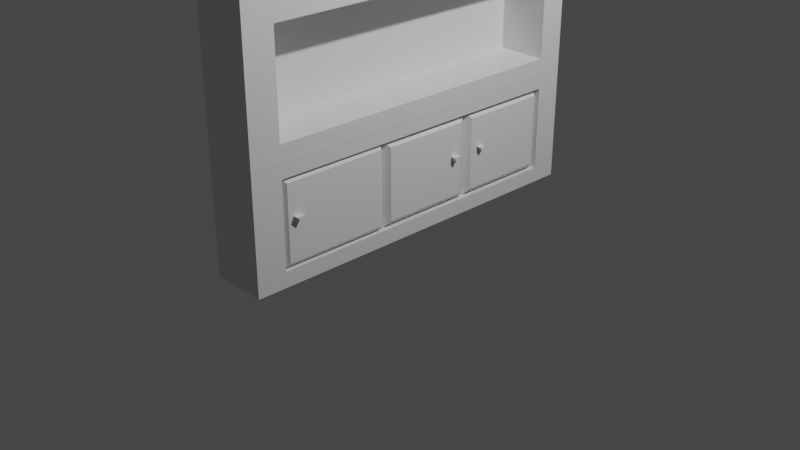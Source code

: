 # Source: library.blend  (saved by Blender 2.80.75; exported with 4.5.12 LTS)
import bpy
from mathutils import Matrix  # noqa: F401  (used for matrix-valued properties, if any)

bpy.ops.wm.read_factory_settings(use_empty=True)
scene = bpy.context.scene
scene.name = 'Scene'

# ---- collections
col_collection = bpy.data.collections.new('Collection'); scene.collection.children.link(col_collection)

# ---- materials (node trees are filled in below, after node groups)
mat_material = bpy.data.materials.new('Material')
mat_material.alpha_threshold = 0.0
mat_material.use_transparent_shadow = False
mat_material.line_color = (0.0, 0.0, 0.0, 1.0)

# ---- material node trees
mat_material.use_nodes = True; mat_material.node_tree.nodes.clear()
_N = mat_material.node_tree.nodes; _L = mat_material.node_tree.links
n0 = _N.new('ShaderNodeOutputMaterial'); n0.name = 'Material Output'; n0.location = (300, 300)
n1 = _N.new('ShaderNodeBsdfPrincipled'); n1.name = 'Principled BSDF'; n1.location = (10, 300)
n1.distribution = 'GGX'
n1.subsurface_method = 'BURLEY'
n1.inputs[2].default_value = 0.4
n1.inputs[3].default_value = 1.45
n1.inputs[27].default_value = (0.0, 0.0, 0.0, 1.0)
n1.inputs[28].default_value = 1.0
_L.new(n1.outputs[0], n0.inputs[0])
n0.is_active_output = True

# ---- world
world_world = bpy.data.worlds.new('World'); scene.world = world_world
world_world.use_nodes = True; world_world.node_tree.nodes.clear()
_N = world_world.node_tree.nodes; _L = world_world.node_tree.links
n0 = _N.new('ShaderNodeOutputWorld'); n0.name = 'World Output'; n0.location = (300, 300)
n1 = _N.new('ShaderNodeBackground'); n1.name = 'Background'; n1.location = (10, 300)
n1.inputs[0].default_value = (0.05088, 0.05088, 0.05088, 1.0)
_L.new(n1.outputs[0], n0.inputs[0])
n0.is_active_output = True
world_world.color = (0.05088, 0.05088, 0.05088)
world_world.use_sun_shadow = False
world_world.sun_shadow_jitter_overblur = 0.0

# ---- cameras
cam_camera = bpy.data.cameras.new('Camera')
cam_camera.clip_end = 100.0
cam_camera.ortho_scale = 7.314

# ---- lights
light_light = bpy.data.lights.new('Light', 'POINT')
light_light.transmission_factor = 0.0
light_light.energy = 1000.0
light_light.shadow_soft_size = 0.1
light_light.shadow_maximum_resolution = 0.006
light_light.use_absolute_resolution = True

# ---- meshes
me_cube = bpy.data.meshes.new('Cube')
me_cube.from_pydata([(1.087, 0.996, 0.9878), (1.087, 0.996, -1.012), (1.087, -1.004, 0.9878), (1.087, -1.004, -1.012), (-0.9126, 0.996, 0.9878), (-0.9126, 0.996, -1.012), (-0.9126, -1.004, 0.9878), (-0.9126, -1.004, -1.012), (-0.9126, -0.8457, -1.012), (1.087, -0.8457, 0.9878), (-0.9126, -0.8457, 0.9878), (1.087, -0.8457, -1.012), (-0.9126, 0.8521, 0.9878), (1.087, 0.8521, -1.012), (-0.9126, 0.8521, -1.012), (1.087, 0.8521, 0.9878), (1.087, 0.996, 0.7604), (-0.9126, -1.004, 0.7604), (1.087, -1.004, 0.7604), (-0.9126, 0.996, 0.7604), (1.087, -0.8457, 0.7604), (-0.9126, -0.8457, 0.7604), (1.087, 0.8521, 0.7604), (-0.9126, 0.8521, 0.7604), (1.087, 0.996, -0.7408), (1.087, -1.004, -0.7408), (-0.9126, 0.996, -0.7408), (1.087, -0.8457, -0.7408), (-0.9126, -0.8457, -0.7408), (1.087, 0.8521, -0.7408), (-0.9126, 0.8521, -0.7408), (-0.9126, -1.004, -0.7408), (-0.6991, 0.8521, 0.7604), (-0.6991, -0.8457, 0.7604), (-0.6991, -0.8457, -0.7408), (-0.6991, 0.8521, -0.7408)], [], [(9, 10, 6, 2), (18, 2, 6, 17), (23, 12, 4, 19), (8, 11, 3, 7), (20, 9, 2, 18), (19, 4, 0, 16), (22, 15, 9, 20), (14, 13, 11, 8), (17, 6, 10, 21), (15, 12, 10, 9), (0, 4, 12, 15), (5, 1, 13, 14), (16, 0, 15, 22), (21, 10, 12, 23), (28, 21, 23, 30), (24, 16, 22, 29), (31, 17, 21, 28), (29, 22, 32, 35), (26, 19, 16, 24), (27, 20, 18, 25), (30, 23, 19, 26), (25, 18, 17, 31), (3, 25, 31, 7), (14, 30, 26, 5), (11, 27, 25, 3), (5, 26, 24, 1), (13, 29, 27, 11), (7, 31, 28, 8), (1, 24, 29, 13), (8, 28, 30, 14), (35, 32, 33, 34), (20, 27, 34, 33), (27, 29, 35, 34), (22, 20, 33, 32)])
_uv = me_cube.uv_layers.new(name='UVMap')
_uv.uv.foreach_set('vector', [0.625, 0.7302, 0.875, 0.7302, 0.875, 0.75, 0.625, 0.75, 0.5966, 0.75, 0.625, 0.75, 0.625, 1.0, 0.5966, 1.0, 0.5966, 0.232, 0.625, 0.232, 0.625, 0.25, 0.5966, 0.25, 0.125, 0.7302, 0.375, 0.7302, 0.375, 0.75, 0.125, 0.75, 0.5966, 0.7302, 0.625, 0.7302, 0.625, 0.75, 0.5966, 0.75, 0.5966, 0.25, 0.625, 0.25, 0.625, 0.5, 0.5966, 0.5, 0.5966, 0.518, 0.625, 0.518, 0.625, 0.7302, 0.5966, 0.7302, 0.125, 0.518, 0.375, 0.518, 0.375, 0.7302, 0.125, 0.7302, 0.5966, 0.0, 0.625, 0.0, 0.625, 0.01978, 0.5966, 0.01978, 0.625, 0.518, 0.875, 0.518, 0.875, 0.7302, 0.625, 0.7302, 0.625, 0.5, 0.875, 0.5, 0.875, 0.518, 0.625, 0.518, 0.125, 0.5, 0.375, 0.5, 0.375, 0.518, 0.125, 0.518, 0.5966, 0.5, 0.625, 0.5, 0.625, 0.518, 0.5966, 0.518, 0.5966, 0.01978, 0.625, 0.01978, 0.625, 0.232, 0.5966, 0.232, 0.4089, 0.01978, 0.5966, 0.01978, 0.5966, 0.232, 0.4089, 0.232, 0.4089, 0.5, 0.5966, 0.5, 0.5966, 0.518, 0.4089, 0.518, 0.4089, 0.0, 0.5966, 0.0, 0.5966, 0.01978, 0.4089, 0.01978, 0.4089, 0.518, 0.5966, 0.518, 0.5966, 0.518, 0.4089, 0.518, 0.4089, 0.25, 0.5966, 0.25, 0.5966, 0.5, 0.4089, 0.5, 0.4089, 0.7302, 0.5966, 0.7302, 0.5966, 0.75, 0.4089, 0.75, 0.4089, 0.232, 0.5966, 0.232, 0.5966, 0.25, 0.4089, 0.25, 0.4089, 0.75, 0.5966, 0.75, 0.5966, 1.0, 0.4089, 1.0, 0.375, 0.75, 0.4089, 0.75, 0.4089, 1.0, 0.375, 1.0, 0.375, 0.232, 0.4089, 0.232, 0.4089, 0.25, 0.375, 0.25, 0.375, 0.7302, 0.4089, 0.7302, 0.4089, 0.75, 0.375, 0.75, 0.375, 0.25, 0.4089, 0.25, 0.4089, 0.5, 0.375, 0.5, 0.375, 0.518, 0.4089, 0.518, 0.4089, 0.7302, 0.375, 0.7302, 0.375, 0.0, 0.4089, 0.0, 0.4089, 0.01978, 0.375, 0.01978, 0.375, 0.5, 0.4089, 0.5, 0.4089, 0.518, 0.375, 0.518, 0.375, 0.01978, 0.4089, 0.01978, 0.4089, 0.232, 0.375, 0.232, 0.4089, 0.518, 0.5966, 0.518, 0.5966, 0.7302, 0.4089, 0.7302, 0.5966, 0.7302, 0.4089, 0.7302, 0.4089, 0.7302, 0.5966, 0.7302, 0.4089, 0.7302, 0.4089, 0.518, 0.4089, 0.518, 0.4089, 0.7302, 0.5966, 0.518, 0.5966, 0.7302, 0.5966, 0.7302, 0.5966, 0.518])
me_cube.materials.append(mat_material)
me_cube.use_remesh_preserve_volume = False
me_cube.use_remesh_preserve_attributes = False
me_cube.use_mirror_vertex_groups = False
me_cube.update()
me_cube_001 = bpy.data.meshes.new('Cube.001')
me_cube_001.from_pydata([(1.087, 0.996, 0.9878), (1.087, 0.996, -1.012), (1.087, -1.004, 0.9878), (1.087, -1.004, -1.012), (-0.9126, 0.996, 0.9878), (-0.9126, 0.996, -1.012), (-0.9126, -1.004, 0.9878), (-0.9126, -1.004, -1.012), (-0.9126, -0.8457, -1.012), (1.087, -0.8457, 0.9878), (-0.9126, -0.8457, 0.9878), (1.087, -0.8457, -1.012), (-0.9126, 0.8521, 0.9878), (1.087, 0.8521, -1.012), (-0.9126, 0.8521, -1.012), (1.087, 0.8521, 0.9878), (1.087, 0.996, 0.7604), (-0.9126, -1.004, 0.7604), (1.087, -1.004, 0.7604), (-0.9126, 0.996, 0.7604), (1.087, -0.8457, 0.7604), (-0.9126, -0.8457, 0.7604), (1.087, 0.8521, 0.7604), (-0.9126, 0.8521, 0.7604), (1.087, 0.996, -0.7408), (1.087, -1.004, -0.7408), (-0.9126, 0.996, -0.7408), (1.087, -0.8457, -0.7408), (-0.9126, -0.8457, -0.7408), (1.087, 0.8521, -0.7408), (-0.9126, 0.8521, -0.7408), (-0.9126, -1.004, -0.7408), (-0.6991, 0.8521, 0.7604), (-0.6991, -0.8457, 0.7604), (-0.6991, -0.8457, -0.7408), (-0.6991, 0.8521, -0.7408)], [], [(9, 10, 6, 2), (18, 2, 6, 17), (23, 12, 4, 19), (8, 11, 3, 7), (20, 9, 2, 18), (19, 4, 0, 16), (22, 15, 9, 20), (14, 13, 11, 8), (17, 6, 10, 21), (15, 12, 10, 9), (0, 4, 12, 15), (5, 1, 13, 14), (16, 0, 15, 22), (21, 10, 12, 23), (28, 21, 23, 30), (24, 16, 22, 29), (31, 17, 21, 28), (29, 22, 32, 35), (26, 19, 16, 24), (27, 20, 18, 25), (30, 23, 19, 26), (25, 18, 17, 31), (3, 25, 31, 7), (14, 30, 26, 5), (11, 27, 25, 3), (5, 26, 24, 1), (13, 29, 27, 11), (7, 31, 28, 8), (1, 24, 29, 13), (8, 28, 30, 14), (35, 32, 33, 34), (20, 27, 34, 33), (27, 29, 35, 34), (22, 20, 33, 32)])
_uv = me_cube_001.uv_layers.new(name='UVMap')
_uv.uv.foreach_set('vector', [0.625, 0.7302, 0.875, 0.7302, 0.875, 0.75, 0.625, 0.75, 0.5966, 0.75, 0.625, 0.75, 0.625, 1.0, 0.5966, 1.0, 0.5966, 0.232, 0.625, 0.232, 0.625, 0.25, 0.5966, 0.25, 0.125, 0.7302, 0.375, 0.7302, 0.375, 0.75, 0.125, 0.75, 0.5966, 0.7302, 0.625, 0.7302, 0.625, 0.75, 0.5966, 0.75, 0.5966, 0.25, 0.625, 0.25, 0.625, 0.5, 0.5966, 0.5, 0.5966, 0.518, 0.625, 0.518, 0.625, 0.7302, 0.5966, 0.7302, 0.125, 0.518, 0.375, 0.518, 0.375, 0.7302, 0.125, 0.7302, 0.5966, 0.0, 0.625, 0.0, 0.625, 0.01978, 0.5966, 0.01978, 0.625, 0.518, 0.875, 0.518, 0.875, 0.7302, 0.625, 0.7302, 0.625, 0.5, 0.875, 0.5, 0.875, 0.518, 0.625, 0.518, 0.125, 0.5, 0.375, 0.5, 0.375, 0.518, 0.125, 0.518, 0.5966, 0.5, 0.625, 0.5, 0.625, 0.518, 0.5966, 0.518, 0.5966, 0.01978, 0.625, 0.01978, 0.625, 0.232, 0.5966, 0.232, 0.4089, 0.01978, 0.5966, 0.01978, 0.5966, 0.232, 0.4089, 0.232, 0.4089, 0.5, 0.5966, 0.5, 0.5966, 0.518, 0.4089, 0.518, 0.4089, 0.0, 0.5966, 0.0, 0.5966, 0.01978, 0.4089, 0.01978, 0.4089, 0.518, 0.5966, 0.518, 0.5966, 0.518, 0.4089, 0.518, 0.4089, 0.25, 0.5966, 0.25, 0.5966, 0.5, 0.4089, 0.5, 0.4089, 0.7302, 0.5966, 0.7302, 0.5966, 0.75, 0.4089, 0.75, 0.4089, 0.232, 0.5966, 0.232, 0.5966, 0.25, 0.4089, 0.25, 0.4089, 0.75, 0.5966, 0.75, 0.5966, 1.0, 0.4089, 1.0, 0.375, 0.75, 0.4089, 0.75, 0.4089, 1.0, 0.375, 1.0, 0.375, 0.232, 0.4089, 0.232, 0.4089, 0.25, 0.375, 0.25, 0.375, 0.7302, 0.4089, 0.7302, 0.4089, 0.75, 0.375, 0.75, 0.375, 0.25, 0.4089, 0.25, 0.4089, 0.5, 0.375, 0.5, 0.375, 0.518, 0.4089, 0.518, 0.4089, 0.7302, 0.375, 0.7302, 0.375, 0.0, 0.4089, 0.0, 0.4089, 0.01978, 0.375, 0.01978, 0.375, 0.5, 0.4089, 0.5, 0.4089, 0.518, 0.375, 0.518, 0.375, 0.01978, 0.4089, 0.01978, 0.4089, 0.232, 0.375, 0.232, 0.4089, 0.518, 0.5966, 0.518, 0.5966, 0.7302, 0.4089, 0.7302, 0.5966, 0.7302, 0.4089, 0.7302, 0.4089, 0.7302, 0.5966, 0.7302, 0.4089, 0.7302, 0.4089, 0.518, 0.4089, 0.518, 0.4089, 0.7302, 0.5966, 0.518, 0.5966, 0.7302, 0.5966, 0.7302, 0.5966, 0.518])
me_cube_001.materials.append(mat_material)
me_cube_001.use_remesh_preserve_volume = False
me_cube_001.use_remesh_preserve_attributes = False
me_cube_001.use_mirror_vertex_groups = False
me_cube_001.update()
me_cube_002 = bpy.data.meshes.new('Cube.002')
me_cube_002.from_pydata([(1.087, 0.996, 0.9878), (1.087, 0.996, -1.012), (1.087, -1.004, 0.9878), (1.087, -1.004, -1.012), (-0.9126, 0.996, 0.9878), (-0.9126, 0.996, -1.012), (-0.9126, -1.004, 0.9878), (-0.9126, -1.004, -1.012), (-0.9126, -0.8457, -1.012), (1.087, -0.8457, 0.9878), (-0.9126, -0.8457, 0.9878), (1.087, -0.8457, -1.012), (-0.9126, 0.8521, 0.9878), (1.087, 0.8521, -1.012), (-0.9126, 0.8521, -1.012), (1.087, 0.8521, 0.9878), (1.087, 0.996, 0.7604), (-0.9126, -1.004, 0.7604), (1.087, -1.004, 0.7604), (-0.9126, 0.996, 0.7604), (1.087, -0.8457, 0.7604), (-0.9126, -0.8457, 0.7604), (1.087, 0.8521, 0.7604), (-0.9126, 0.8521, 0.7604), (1.087, 0.996, -0.7408), (1.087, -1.004, -0.7408), (-0.9126, 0.996, -0.7408), (1.087, -0.8457, -0.7408), (-0.9126, -0.8457, -0.7408), (1.087, 0.8521, -0.7408), (-0.9126, 0.8521, -0.7408), (-0.9126, -1.004, -0.7408), (-0.6991, 0.8521, 0.7604), (-0.6991, -0.8457, 0.7604), (-0.6991, -0.8457, -0.7408), (-0.6991, 0.8521, -0.7408), (-0.9126, -0.2388, -1.012), (1.087, -0.2388, 0.9878), (-0.9126, -0.2388, 0.9878), (1.087, -0.2388, -1.012), (-0.9126, -0.2388, 0.7604), (1.087, -0.2388, 0.7604), (1.087, -0.2388, -0.7408), (-0.9126, -0.2388, -0.7408), (-0.6991, -0.2388, 0.7604), (-0.6991, -0.2388, -0.7408), (1.087, -0.2401, 0.9878), (-0.9126, -0.2401, -1.012), (1.087, -0.2401, 0.7604), (1.087, -0.2401, -0.7408), (-0.6991, -0.2401, 0.7604), (-0.6991, -0.2401, -0.7408), (-0.9126, -0.2401, 0.9878), (1.087, -0.2401, -1.012), (-0.9126, -0.2401, 0.7604), (-0.9126, -0.2401, -0.7408), (0.8409, -0.2388, 0.7604), (0.8403, -0.2401, 0.7604), (0.8409, -0.2388, -0.7452), (-0.6991, -0.2388, -0.7452), (-0.6991, -0.2401, -0.7452), (0.8403, -0.2401, -0.7452)], [], [(9, 10, 6, 2), (18, 2, 6, 17), (23, 12, 4, 19), (8, 11, 3, 7), (20, 9, 2, 18), (19, 4, 0, 16), (48, 46, 9, 20), (47, 53, 11, 8), (17, 6, 10, 21), (46, 52, 10, 9), (0, 4, 12, 15), (5, 1, 13, 14), (16, 0, 15, 22), (40, 38, 12, 23), (43, 40, 23, 30), (24, 16, 22, 29), (31, 17, 21, 28), (29, 22, 32, 35), (26, 19, 16, 24), (27, 20, 18, 25), (30, 23, 19, 26), (25, 18, 17, 31), (3, 25, 31, 7), (14, 30, 26, 5), (11, 27, 25, 3), (5, 26, 24, 1), (53, 49, 27, 11), (7, 31, 28, 8), (1, 24, 29, 13), (36, 43, 30, 14), (51, 50, 33, 34), (20, 27, 34, 33), (42, 29, 35, 45), (48, 20, 33, 50, 57), (22, 41, 56, 44, 32), (49, 42, 45, 51), (35, 32, 44, 45), (47, 55, 43, 36), (13, 29, 42, 39), (55, 54, 40, 43), (54, 52, 38, 40), (15, 12, 38, 37), (14, 13, 39, 36), (22, 15, 37, 41), (21, 10, 52, 54), (28, 21, 54, 55), (8, 28, 55, 47), (27, 49, 51, 34), (41, 48, 57, 56), (45, 44, 50, 51), (39, 42, 49, 53), (37, 38, 52, 46), (36, 39, 53, 47), (41, 37, 46, 48), (50, 44, 59, 60), (58, 61, 60, 59), (56, 57, 61, 58), (57, 50, 60, 61), (44, 56, 58, 59)])
_uv = me_cube_002.uv_layers.new(name='UVMap')
_uv.uv.foreach_set('vector', [0.625, 0.7302, 0.875, 0.7302, 0.875, 0.75, 0.625, 0.75, 0.5966, 0.75, 0.625, 0.75, 0.625, 1.0, 0.5966, 1.0, 0.5966, 0.232, 0.625, 0.232, 0.625, 0.25, 0.5966, 0.25, 0.125, 0.7302, 0.375, 0.7302, 0.375, 0.75, 0.125, 0.75, 0.5966, 0.7302, 0.625, 0.7302, 0.625, 0.75, 0.5966, 0.75, 0.5966, 0.25, 0.625, 0.25, 0.625, 0.5, 0.5966, 0.5, 0.5966, 0.6545, 0.625, 0.6545, 0.625, 0.7302, 0.5966, 0.7302, 0.125, 0.6545, 0.375, 0.6545, 0.375, 0.7302, 0.125, 0.7302, 0.5966, 0.0, 0.625, 0.0, 0.625, 0.01978, 0.5966, 0.01978, 0.625, 0.6545, 0.875, 0.6545, 0.875, 0.7302, 0.625, 0.7302, 0.625, 0.5, 0.875, 0.5, 0.875, 0.518, 0.625, 0.518, 0.125, 0.5, 0.375, 0.5, 0.375, 0.518, 0.125, 0.518, 0.5966, 0.5, 0.625, 0.5, 0.625, 0.518, 0.5966, 0.518, 0.5966, 0.09565, 0.625, 0.09565, 0.625, 0.232, 0.5966, 0.232, 0.4089, 0.09565, 0.5966, 0.09565, 0.5966, 0.232, 0.4089, 0.232, 0.4089, 0.5, 0.5966, 0.5, 0.5966, 0.518, 0.4089, 0.518, 0.4089, 0.0, 0.5966, 0.0, 0.5966, 0.01978, 0.4089, 0.01978, 0.4089, 0.518, 0.5966, 0.518, 0.5966, 0.518, 0.4089, 0.518, 0.4089, 0.25, 0.5966, 0.25, 0.5966, 0.5, 0.4089, 0.5, 0.4089, 0.7302, 0.5966, 0.7302, 0.5966, 0.75, 0.4089, 0.75, 0.4089, 0.232, 0.5966, 0.232, 0.5966, 0.25, 0.4089, 0.25, 0.4089, 0.75, 0.5966, 0.75, 0.5966, 1.0, 0.4089, 1.0, 0.375, 0.75, 0.4089, 0.75, 0.4089, 1.0, 0.375, 1.0, 0.375, 0.232, 0.4089, 0.232, 0.4089, 0.25, 0.375, 0.25, 0.375, 0.7302, 0.4089, 0.7302, 0.4089, 0.75, 0.375, 0.75, 0.375, 0.25, 0.4089, 0.25, 0.4089, 0.5, 0.375, 0.5, 0.375, 0.6545, 0.4089, 0.6545, 0.4089, 0.7302, 0.375, 0.7302, 0.375, 0.0, 0.4089, 0.0, 0.4089, 0.01978, 0.375, 0.01978, 0.375, 0.5, 0.4089, 0.5, 0.4089, 0.518, 0.375, 0.518, 0.375, 0.09565, 0.4089, 0.09565, 0.4089, 0.232, 0.375, 0.232, 0.4089, 0.6545, 0.5966, 0.6545, 0.5966, 0.7302, 0.4089, 0.7302, 0.5966, 0.7302, 0.4089, 0.7302, 0.4089, 0.7302, 0.5966, 0.7302, 0.4089, 0.6544, 0.4089, 0.518, 0.4089, 0.518, 0.4089, 0.6544, 0.5966, 0.6545, 0.5966, 0.7302, 0.5966, 0.7302, 0.5966, 0.6545, 0.5966, 0.6545, 0.5966, 0.518, 0.5966, 0.6544, 0.5966, 0.6544, 0.5966, 0.6544, 0.5966, 0.518, 0.4089, 0.6545, 0.4089, 0.6544, 0.4089, 0.6544, 0.4089, 0.6545, 0.4089, 0.518, 0.5966, 0.518, 0.5966, 0.6544, 0.4089, 0.6544, 0.375, 0.09549, 0.4089, 0.09549, 0.4089, 0.09565, 0.375, 0.09565, 0.375, 0.518, 0.4089, 0.518, 0.4089, 0.6544, 0.375, 0.6544, 0.4089, 0.09549, 0.5966, 0.09549, 0.5966, 0.09565, 0.4089, 0.09565, 0.5966, 0.09549, 0.625, 0.09549, 0.625, 0.09565, 0.5966, 0.09565, 0.625, 0.518, 0.875, 0.518, 0.875, 0.6544, 0.625, 0.6544, 0.125, 0.518, 0.375, 0.518, 0.375, 0.6544, 0.125, 0.6544, 0.5966, 0.518, 0.625, 0.518, 0.625, 0.6544, 0.5966, 0.6544, 0.5966, 0.01978, 0.625, 0.01978, 0.625, 0.09549, 0.5966, 0.09549, 0.4089, 0.01978, 0.5966, 0.01978, 0.5966, 0.09549, 0.4089, 0.09549, 0.375, 0.01978, 0.4089, 0.01978, 0.4089, 0.09549, 0.375, 0.09549, 0.4089, 0.7302, 0.4089, 0.6545, 0.4089, 0.6545, 0.4089, 0.7302, 0.5966, 0.6544, 0.5966, 0.6545, 0.5966, 0.6545, 0.5966, 0.6544, 0.4089, 0.6544, 0.5966, 0.6544, 0.5966, 0.6545, 0.4089, 0.6545, 0.375, 0.6544, 0.4089, 0.6544, 0.4089, 0.6545, 0.375, 0.6545, 0.625, 0.6544, 0.875, 0.6544, 0.875, 0.6545, 0.625, 0.6545, 0.125, 0.6544, 0.375, 0.6544, 0.375, 0.6545, 0.125, 0.6545, 0.5966, 0.6544, 0.625, 0.6544, 0.625, 0.6545, 0.5966, 0.6545, 0.5966, 0.6545, 0.5966, 0.6544, 0.5966, 0.6544, 0.5966, 0.6545, 0.5966, 0.6544, 0.5966, 0.6545, 0.5966, 0.6545, 0.5966, 0.6544, 0.5966, 0.6544, 0.5966, 0.6545, 0.5966, 0.6545, 0.5966, 0.6544, 0.5966, 0.6545, 0.5966, 0.6545, 0.5966, 0.6545, 0.5966, 0.6545, 0.5966, 0.6544, 0.5966, 0.6544, 0.5966, 0.6544, 0.5966, 0.6544])
me_cube_002.materials.append(mat_material)
me_cube_002.use_remesh_preserve_volume = False
me_cube_002.use_remesh_preserve_attributes = False
me_cube_002.use_mirror_vertex_groups = False
me_cube_002.update()
me_cube_003 = bpy.data.meshes.new('Cube.003')
me_cube_003.from_pydata([(-0.03159, 0.5394, 0.4513), (-0.03159, 0.5394, -0.4513), (-0.03159, -0.5394, 0.4513), (-0.03159, -0.5394, -0.4513), (0.03159, -0.3173, 0.05932), (0.03159, -0.352, 0.01376), (0.03159, -0.3886, 0.06216), (0.03159, -0.4722, -0.3841), (-0.03566, -0.5394, -0.4513), (-0.03566, -0.5394, 0.4513), (0.03159, -0.4722, 0.3841), (0.03159, 0.4722, -0.3841), (-0.03566, 0.5394, -0.4513), (0.03159, 0.4722, 0.3841), (-0.03566, 0.5394, 0.4513), (0.06658, -0.3173, 0.05932), (0.06658, -0.3886, 0.06216), (0.06658, -0.352, 0.01376), (0.07953, -0.3173, 0.05932), (0.07953, -0.3886, 0.06216), (0.07953, -0.352, 0.01376)], [], [(3, 2, 0, 1), (8, 9, 2, 3), (14, 0, 2, 9), (11, 13, 4, 5, 6, 10, 7), (1, 0, 14, 12), (13, 11, 12, 14), (8, 12, 11, 7), (14, 9, 10, 13), (9, 8, 7, 10), (1, 12, 8, 3), (10, 6, 4, 13), (5, 4, 15, 17), (17, 15, 18, 20), (6, 5, 17, 16), (4, 6, 16, 15), (19, 20, 18), (16, 17, 20, 19), (15, 16, 19, 18)])
_uv = me_cube_003.uv_layers.new(name='UVMap')
_uv.uv.foreach_set('vector', [0.375, 0.0, 0.625, 0.0, 0.625, 0.25, 0.375, 0.25, 0.375, 1.016, 0.625, 1.016, 0.625, 1.0, 0.375, 1.0, 0.8911, 0.5, 0.875, 0.5, 0.875, 0.75, 0.8911, 0.75, 0.3936, 0.5156, 0.6064, 0.5156, 0.5164, 0.6985, 0.5038, 0.7066, 0.5172, 0.7151, 0.6064, 0.7344, 0.3936, 0.7344, 0.375, 0.25, 0.625, 0.25, 0.625, 0.2339, 0.375, 0.2339, 0.6064, 0.5156, 0.3936, 0.5156, 0.375, 0.2339, 0.625, 0.2339, 0.1089, 0.75, 0.1089, 0.5, 0.3936, 0.5156, 0.3936, 0.7344, 0.8911, 0.5, 0.8911, 0.75, 0.6064, 0.7344, 0.6064, 0.5156, 0.625, 1.016, 0.375, 1.016, 0.3936, 0.7344, 0.6064, 0.7344, 0.125, 0.5, 0.1089, 0.5, 0.1089, 0.75, 0.125, 0.75, 0.6064, 0.7344, 0.5172, 0.7151, 0.5164, 0.6985, 0.6064, 0.5156, 0.5038, 0.7066, 0.5164, 0.6985, 0.5164, 0.6985, 0.5038, 0.7066, 0.5038, 0.7066, 0.5164, 0.6985, 0.5164, 0.6985, 0.5038, 0.7066, 0.5172, 0.7151, 0.5038, 0.7066, 0.5038, 0.7066, 0.5172, 0.7151, 0.5164, 0.6985, 0.5172, 0.7151, 0.5172, 0.7151, 0.5164, 0.6985, 0.5172, 0.7151, 0.5038, 0.7066, 0.5164, 0.6985, 0.5172, 0.7151, 0.5038, 0.7066, 0.5038, 0.7066, 0.5172, 0.7151, 0.5164, 0.6985, 0.5172, 0.7151, 0.5172, 0.7151, 0.5164, 0.6985])
me_cube_003.use_remesh_preserve_volume = False
me_cube_003.use_remesh_preserve_attributes = False
me_cube_003.use_mirror_vertex_groups = False
me_cube_003.update()
me_cube_004 = bpy.data.meshes.new('Cube.004')
me_cube_004.from_pydata([(-0.03159, -0.6062, -0.4513), (-0.03159, -0.6062, 0.4513), (-0.03159, 0.6062, -0.4513), (-0.03159, 0.6062, 0.4513), (0.03159, -0.5496, -0.3947), (-0.025, -0.6062, -0.4513), (-0.025, -0.6062, 0.4513), (0.03159, -0.5496, 0.3947), (0.03159, 0.5496, -0.3947), (-0.025, 0.6062, -0.4513), (0.03159, 0.5496, 0.3947), (-0.025, 0.6062, 0.4513), (0.03159, -0.4916, 0.06435), (0.03159, -0.4361, 0.01056), (0.03159, -0.4013, 0.06549), (0.07478, -0.4916, 0.06435), (0.07478, -0.4361, 0.01056), (0.07478, -0.4013, 0.06549), (0.08474, -0.4916, 0.06435), (0.08474, -0.4361, 0.01056), (0.08474, -0.4013, 0.06549)], [], [(0, 1, 3, 2), (5, 6, 1, 0), (11, 3, 1, 6), (8, 10, 14, 13, 12, 7, 4), (2, 3, 11, 9), (10, 8, 9, 11), (5, 9, 8, 4), (11, 6, 7, 10), (6, 5, 4, 7), (2, 9, 5, 0), (17, 15, 18, 20), (7, 12, 14, 10), (14, 12, 15, 17), (13, 14, 17, 16), (12, 13, 16, 15), (18, 19, 20), (16, 17, 20, 19), (15, 16, 19, 18)])
_uv = me_cube_004.uv_layers.new(name='UVMap')
_uv.uv.foreach_set('vector', [0.375, 0.0, 0.625, 0.0, 0.625, 0.25, 0.375, 0.25, 0.375, 0.9739, 0.625, 0.9739, 0.625, 1.0, 0.375, 1.0, 0.8489, 0.5, 0.875, 0.5, 0.875, 0.75, 0.8489, 0.75, 0.3907, 0.5117, 0.6093, 0.5117, 0.5181, 0.7078, 0.5029, 0.7149, 0.5178, 0.7264, 0.6093, 0.7383, 0.3907, 0.7383, 0.375, 0.25, 0.625, 0.25, 0.625, 0.2761, 0.375, 0.2761, 0.6093, 0.5117, 0.3907, 0.5117, 0.375, 0.2761, 0.625, 0.2761, 0.1511, 0.75, 0.1511, 0.5, 0.3907, 0.5117, 0.3907, 0.7383, 0.8489, 0.5, 0.8489, 0.75, 0.6093, 0.7383, 0.6093, 0.5117, 0.625, 0.9739, 0.375, 0.9739, 0.3907, 0.7383, 0.6093, 0.7383, 0.125, 0.5, 0.1511, 0.5, 0.1511, 0.75, 0.125, 0.75, 0.5181, 0.7078, 0.5178, 0.7264, 0.5178, 0.7264, 0.5181, 0.7078, 0.6093, 0.7383, 0.5178, 0.7264, 0.5181, 0.7078, 0.6093, 0.5117, 0.5181, 0.7078, 0.5178, 0.7264, 0.5178, 0.7264, 0.5181, 0.7078, 0.5029, 0.7149, 0.5181, 0.7078, 0.5181, 0.7078, 0.5029, 0.7149, 0.5178, 0.7264, 0.5029, 0.7149, 0.5029, 0.7149, 0.5178, 0.7264, 0.5178, 0.7264, 0.5029, 0.7149, 0.5181, 0.7078, 0.5029, 0.7149, 0.5181, 0.7078, 0.5181, 0.7078, 0.5029, 0.7149, 0.5178, 0.7264, 0.5029, 0.7149, 0.5029, 0.7149, 0.5178, 0.7264])
me_cube_004.use_remesh_preserve_volume = False
me_cube_004.use_remesh_preserve_attributes = False
me_cube_004.use_mirror_vertex_groups = False
me_cube_004.update()
me_cube_005 = bpy.data.meshes.new('Cube.005')
me_cube_005.from_pydata([(-0.03159, 0.5469, 0.4513), (-0.03159, 0.5469, -0.4513), (-0.03159, -0.5469, 0.4513), (-0.03159, -0.5469, -0.4513), (0.03159, -0.4794, -0.3838), (-0.03592, -0.5469, -0.4513), (-0.03592, -0.5469, 0.4513), (0.03159, -0.4794, 0.3838), (0.03159, 0.4794, -0.3838), (-0.03592, 0.5469, -0.4513), (0.03159, 0.4794, 0.3838), (-0.03592, 0.5469, 0.4513), (0.03159, 0.412, 0.0584), (0.03159, 0.3323, 0.05507), (0.03159, 0.3598, 0.0009308), (0.08553, 0.412, 0.0584), (0.08553, 0.3323, 0.05507), (0.08553, 0.3598, 0.0009308)], [], [(3, 2, 0, 1), (5, 6, 2, 3), (11, 0, 2, 6), (8, 10, 12, 14, 13, 7, 4), (1, 0, 11, 9), (10, 8, 9, 11), (5, 9, 8, 4), (11, 6, 7, 10), (6, 5, 4, 7), (1, 9, 5, 3), (16, 17, 15), (7, 13, 12, 10), (14, 12, 15, 17), (13, 14, 17, 16), (12, 13, 16, 15)])
_uv = me_cube_005.uv_layers.new(name='UVMap')
_uv.uv.foreach_set('vector', [0.375, 0.0, 0.625, 0.0, 0.625, 0.25, 0.375, 0.25, 0.375, 1.017, 0.625, 1.017, 0.625, 1.0, 0.375, 1.0, 0.8922, 0.5, 0.875, 0.5, 0.875, 0.75, 0.8922, 0.75, 0.3937, 0.5154, 0.6063, 0.5154, 0.5162, 0.5308, 0.5003, 0.5428, 0.5153, 0.5491, 0.6063, 0.7346, 0.3937, 0.7346, 0.375, 0.25, 0.625, 0.25, 0.625, 0.2328, 0.375, 0.2328, 0.6063, 0.5154, 0.3937, 0.5154, 0.375, 0.2328, 0.625, 0.2328, 0.1078, 0.75, 0.1078, 0.5, 0.3937, 0.5154, 0.3937, 0.7346, 0.8922, 0.5, 0.8922, 0.75, 0.6063, 0.7346, 0.6063, 0.5154, 0.625, 1.017, 0.375, 1.017, 0.3937, 0.7346, 0.6063, 0.7346, 0.125, 0.5, 0.1078, 0.5, 0.1078, 0.75, 0.125, 0.75, 0.5153, 0.5491, 0.5003, 0.5428, 0.5162, 0.5308, 0.6063, 0.7346, 0.5153, 0.5491, 0.5162, 0.5308, 0.6063, 0.5154, 0.5003, 0.5428, 0.5162, 0.5308, 0.5162, 0.5308, 0.5003, 0.5428, 0.5153, 0.5491, 0.5003, 0.5428, 0.5003, 0.5428, 0.5153, 0.5491, 0.5162, 0.5308, 0.5153, 0.5491, 0.5153, 0.5491, 0.5162, 0.5308])
me_cube_005.use_remesh_preserve_volume = False
me_cube_005.use_remesh_preserve_attributes = False
me_cube_005.use_mirror_vertex_groups = False
me_cube_005.update()

# ---- objects
ob_top = bpy.data.objects.new('top', me_cube)
ob_light = bpy.data.objects.new('Light', light_light)
ob_camera = bpy.data.objects.new('Camera', cam_camera)
ob_mid = bpy.data.objects.new('mid', me_cube_001)
ob_bot = bpy.data.objects.new('bot', me_cube_002)
ob_door3 = bpy.data.objects.new('door3', me_cube_003)
ob_door1 = bpy.data.objects.new('door1', me_cube_004)
ob_door2 = bpy.data.objects.new('door2', me_cube_005)

# ---- transforms, parenting, visibility, modifiers, constraints
ob_top.location = (-1.863e-09, 0.0, 3.3)
ob_top.scale = (0.3, 2.0, 0.7)
ob_top.lock_rotations_4d = False
ob_top.empty_display_type = 'ARROWS'
ob_top.lineart.crease_threshold = 0.0
ob_light.location = (4.076, 1.005, 5.904)
ob_light.rotation_euler = (0.6503, 0.05522, 1.866)
ob_light.lock_rotations_4d = False
ob_light.empty_display_type = 'ARROWS'
ob_light.color = (0.0, 0.0, 0.0, 0.0)
ob_light.lineart.crease_threshold = 0.0
ob_camera.location = (7.359, -6.926, 4.958)
ob_camera.rotation_euler = (1.109, 0.0, 0.8149)
ob_camera.lock_rotations_4d = False
ob_camera.empty_display_type = 'ARROWS'
ob_camera.color = (0.0, 0.0, 0.0, 0.0)
ob_camera.display_type = 'WIRE'
ob_camera.lineart.crease_threshold = 0.0
ob_mid.location = (0.0, 0.0, 1.9)
ob_mid.scale = (0.3, 2.0, 0.7)
ob_mid.lock_rotations_4d = False
ob_mid.empty_display_type = 'ARROWS'
ob_mid.lineart.crease_threshold = 0.0
ob_bot.location = (1.49e-08, 0.0, 0.6)
ob_bot.scale = (0.3, 2.0, 0.6)
ob_bot.lock_rotations_4d = False
ob_bot.empty_display_type = 'ARROWS'
ob_bot.lineart.crease_threshold = 0.0
ob_door3.location = (0.2907, 1.162, 0.6067)
ob_door3.lineart.crease_threshold = 0.0
ob_door1.location = (0.2907, -1.086, 0.6067)
ob_door1.lineart.crease_threshold = 0.0
ob_door2.location = (0.2907, 0.07123, 0.6067)
ob_door2.lineart.crease_threshold = 0.0

# ---- collection membership
col_collection.objects.link(ob_top)
col_collection.objects.link(ob_light)
col_collection.objects.link(ob_camera)
col_collection.objects.link(ob_mid)
col_collection.objects.link(ob_bot)
col_collection.objects.link(ob_door3)
col_collection.objects.link(ob_door1)
col_collection.objects.link(ob_door2)

# ---- scene / render settings (as saved in the file)
scene.camera = ob_camera
scene.frame_start = 1; scene.frame_end = 250; scene.frame_set(1)
scene.render.engine = 'BLENDER_EEVEE_NEXT'
scene.cycles.samples = 128
scene.cycles.sampling_pattern = 'TABULATED_SOBOL'
scene.cycles.use_adaptive_sampling = False
scene.cycles.use_light_tree = False
scene.view_settings.view_transform = 'Filmic'
bpy.context.view_layer.update()
